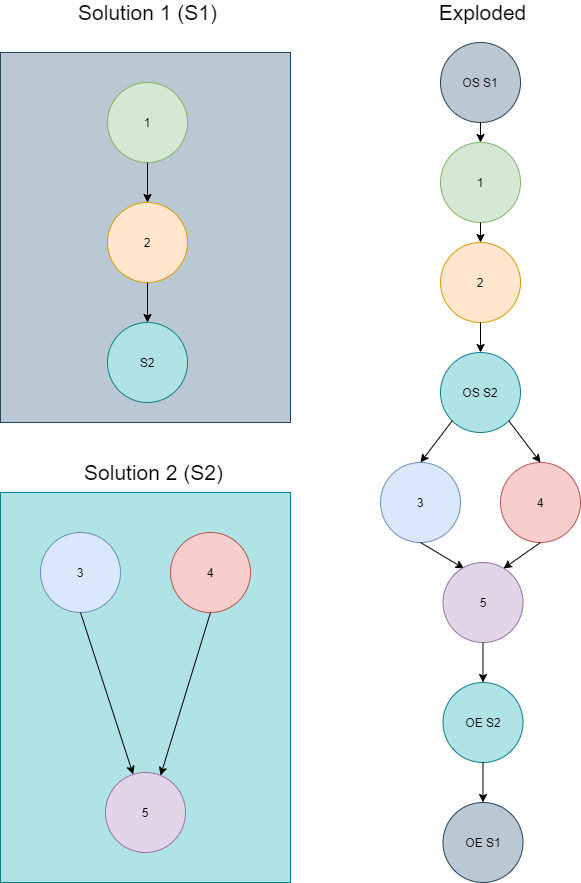

The diagram above was exported from draw.io. Its source (the exported page's mxGraphModel, read from the mxfile embedded in the PNG):
<mxGraphModel dx="1422" dy="882" grid="1" gridSize="10" guides="1" tooltips="1" connect="1" arrows="1" fold="1" page="1" pageScale="1" pageWidth="827" pageHeight="1169" math="0" shadow="0">
  <root>
    <mxCell id="hYElYS0hIgu46lGDOV54-0" />
    <mxCell id="hYElYS0hIgu46lGDOV54-1" parent="hYElYS0hIgu46lGDOV54-0" />
    <mxCell id="hYElYS0hIgu46lGDOV54-42" value="" style="rounded=0;whiteSpace=wrap;html=1;fontSize=21;fillColor=#bac8d3;strokeColor=#23445d;" vertex="1" parent="hYElYS0hIgu46lGDOV54-1">
      <mxGeometry x="560" y="70" width="290" height="370" as="geometry" />
    </mxCell>
    <mxCell id="hYElYS0hIgu46lGDOV54-39" value="" style="rounded=0;whiteSpace=wrap;html=1;fillColor=#b0e3e6;strokeColor=#0e8088;" vertex="1" parent="hYElYS0hIgu46lGDOV54-1">
      <mxGeometry x="560" y="510" width="290" height="390" as="geometry" />
    </mxCell>
    <mxCell id="hYElYS0hIgu46lGDOV54-2" value="1" style="ellipse;whiteSpace=wrap;html=1;aspect=fixed;fillColor=#d5e8d4;strokeColor=#82b366;" vertex="1" parent="hYElYS0hIgu46lGDOV54-1">
      <mxGeometry x="667" y="100" width="80" height="80" as="geometry" />
    </mxCell>
    <mxCell id="hYElYS0hIgu46lGDOV54-3" value="" style="endArrow=classic;html=1;exitX=0.5;exitY=1;exitDx=0;exitDy=0;entryX=0.5;entryY=0;entryDx=0;entryDy=0;" edge="1" parent="hYElYS0hIgu46lGDOV54-1" source="hYElYS0hIgu46lGDOV54-2" target="hYElYS0hIgu46lGDOV54-4">
      <mxGeometry width="50" height="50" relative="1" as="geometry">
        <mxPoint x="757" y="370" as="sourcePoint" />
        <mxPoint x="707" y="270" as="targetPoint" />
      </mxGeometry>
    </mxCell>
    <mxCell id="hYElYS0hIgu46lGDOV54-4" value="2" style="ellipse;whiteSpace=wrap;html=1;aspect=fixed;fillColor=#ffe6cc;strokeColor=#d79b00;" vertex="1" parent="hYElYS0hIgu46lGDOV54-1">
      <mxGeometry x="667" y="220" width="80" height="80" as="geometry" />
    </mxCell>
    <mxCell id="hYElYS0hIgu46lGDOV54-6" value="S2" style="ellipse;whiteSpace=wrap;html=1;aspect=fixed;fillColor=#b0e3e6;strokeColor=#0e8088;" vertex="1" parent="hYElYS0hIgu46lGDOV54-1">
      <mxGeometry x="667" y="340" width="80" height="80" as="geometry" />
    </mxCell>
    <mxCell id="hYElYS0hIgu46lGDOV54-7" value="" style="endArrow=classic;html=1;exitX=0.5;exitY=1;exitDx=0;exitDy=0;entryX=0.5;entryY=0;entryDx=0;entryDy=0;" edge="1" parent="hYElYS0hIgu46lGDOV54-1" source="hYElYS0hIgu46lGDOV54-4" target="hYElYS0hIgu46lGDOV54-6">
      <mxGeometry width="50" height="50" relative="1" as="geometry">
        <mxPoint x="757" y="370" as="sourcePoint" />
        <mxPoint x="807" y="320" as="targetPoint" />
      </mxGeometry>
    </mxCell>
    <mxCell id="hYElYS0hIgu46lGDOV54-8" value="Solution 1 (S1)" style="text;html=1;strokeColor=none;fillColor=none;align=center;verticalAlign=middle;whiteSpace=wrap;rounded=0;fontSize=21;" vertex="1" parent="hYElYS0hIgu46lGDOV54-1">
      <mxGeometry x="635.5" y="20" width="143" height="20" as="geometry" />
    </mxCell>
    <mxCell id="hYElYS0hIgu46lGDOV54-9" value="3" style="ellipse;whiteSpace=wrap;html=1;aspect=fixed;fillColor=#dae8fc;strokeColor=#6c8ebf;" vertex="1" parent="hYElYS0hIgu46lGDOV54-1">
      <mxGeometry x="600" y="550" width="80" height="80" as="geometry" />
    </mxCell>
    <mxCell id="hYElYS0hIgu46lGDOV54-10" value="" style="endArrow=classic;html=1;exitX=0.5;exitY=1;exitDx=0;exitDy=0;" edge="1" parent="hYElYS0hIgu46lGDOV54-1" source="hYElYS0hIgu46lGDOV54-9" target="hYElYS0hIgu46lGDOV54-11">
      <mxGeometry width="50" height="50" relative="1" as="geometry">
        <mxPoint x="680" y="820" as="sourcePoint" />
        <mxPoint x="680" y="730" as="targetPoint" />
      </mxGeometry>
    </mxCell>
    <mxCell id="hYElYS0hIgu46lGDOV54-11" value="5" style="ellipse;whiteSpace=wrap;html=1;aspect=fixed;fillColor=#e1d5e7;strokeColor=#9673a6;" vertex="1" parent="hYElYS0hIgu46lGDOV54-1">
      <mxGeometry x="665" y="790" width="80" height="80" as="geometry" />
    </mxCell>
    <mxCell id="hYElYS0hIgu46lGDOV54-14" value="Solution 2 (S2)" style="text;html=1;strokeColor=none;fillColor=none;align=center;verticalAlign=middle;whiteSpace=wrap;rounded=0;fontSize=21;" vertex="1" parent="hYElYS0hIgu46lGDOV54-1">
      <mxGeometry x="635.5" y="480" width="155" height="20" as="geometry" />
    </mxCell>
    <mxCell id="hYElYS0hIgu46lGDOV54-17" value="4" style="ellipse;whiteSpace=wrap;html=1;aspect=fixed;fillColor=#f8cecc;strokeColor=#b85450;" vertex="1" parent="hYElYS0hIgu46lGDOV54-1">
      <mxGeometry x="730" y="550" width="80" height="80" as="geometry" />
    </mxCell>
    <mxCell id="hYElYS0hIgu46lGDOV54-18" value="" style="endArrow=classic;html=1;exitX=0.5;exitY=1;exitDx=0;exitDy=0;entryX=0.688;entryY=0.038;entryDx=0;entryDy=0;entryPerimeter=0;" edge="1" parent="hYElYS0hIgu46lGDOV54-1" source="hYElYS0hIgu46lGDOV54-17" target="hYElYS0hIgu46lGDOV54-11">
      <mxGeometry width="50" height="50" relative="1" as="geometry">
        <mxPoint x="430" y="820" as="sourcePoint" />
        <mxPoint x="720" y="770" as="targetPoint" />
      </mxGeometry>
    </mxCell>
    <mxCell id="hYElYS0hIgu46lGDOV54-21" value="1" style="ellipse;whiteSpace=wrap;html=1;aspect=fixed;fillColor=#d5e8d4;strokeColor=#82b366;" vertex="1" parent="hYElYS0hIgu46lGDOV54-1">
      <mxGeometry x="1000" y="160" width="80" height="80" as="geometry" />
    </mxCell>
    <mxCell id="hYElYS0hIgu46lGDOV54-22" value="" style="endArrow=classic;html=1;exitX=0.5;exitY=1;exitDx=0;exitDy=0;entryX=0.5;entryY=0;entryDx=0;entryDy=0;" edge="1" parent="hYElYS0hIgu46lGDOV54-1" source="hYElYS0hIgu46lGDOV54-21" target="hYElYS0hIgu46lGDOV54-23">
      <mxGeometry width="50" height="50" relative="1" as="geometry">
        <mxPoint x="1070" y="460" as="sourcePoint" />
        <mxPoint x="1020" y="360" as="targetPoint" />
      </mxGeometry>
    </mxCell>
    <mxCell id="hYElYS0hIgu46lGDOV54-23" value="2" style="ellipse;whiteSpace=wrap;html=1;aspect=fixed;fillColor=#ffe6cc;strokeColor=#d79b00;" vertex="1" parent="hYElYS0hIgu46lGDOV54-1">
      <mxGeometry x="1000" y="260" width="80" height="80" as="geometry" />
    </mxCell>
    <mxCell id="hYElYS0hIgu46lGDOV54-24" value="OS S1" style="ellipse;whiteSpace=wrap;html=1;aspect=fixed;fillColor=#bac8d3;strokeColor=#23445d;" vertex="1" parent="hYElYS0hIgu46lGDOV54-1">
      <mxGeometry x="1000" y="60" width="80" height="80" as="geometry" />
    </mxCell>
    <mxCell id="hYElYS0hIgu46lGDOV54-26" value="3" style="ellipse;whiteSpace=wrap;html=1;aspect=fixed;fillColor=#dae8fc;strokeColor=#6c8ebf;" vertex="1" parent="hYElYS0hIgu46lGDOV54-1">
      <mxGeometry x="940" y="480" width="80" height="80" as="geometry" />
    </mxCell>
    <mxCell id="hYElYS0hIgu46lGDOV54-27" value="" style="endArrow=classic;html=1;exitX=0.5;exitY=1;exitDx=0;exitDy=0;entryX=0.263;entryY=0.075;entryDx=0;entryDy=0;entryPerimeter=0;" edge="1" parent="hYElYS0hIgu46lGDOV54-1" source="hYElYS0hIgu46lGDOV54-26" target="hYElYS0hIgu46lGDOV54-28">
      <mxGeometry width="50" height="50" relative="1" as="geometry">
        <mxPoint x="1030" y="870" as="sourcePoint" />
        <mxPoint x="1030" y="780" as="targetPoint" />
      </mxGeometry>
    </mxCell>
    <mxCell id="hYElYS0hIgu46lGDOV54-28" value="5" style="ellipse;whiteSpace=wrap;html=1;aspect=fixed;fillColor=#e1d5e7;strokeColor=#9673a6;" vertex="1" parent="hYElYS0hIgu46lGDOV54-1">
      <mxGeometry x="1002.5" y="580" width="80" height="80" as="geometry" />
    </mxCell>
    <mxCell id="hYElYS0hIgu46lGDOV54-29" value="4" style="ellipse;whiteSpace=wrap;html=1;aspect=fixed;fillColor=#f8cecc;strokeColor=#b85450;" vertex="1" parent="hYElYS0hIgu46lGDOV54-1">
      <mxGeometry x="1060" y="480" width="80" height="80" as="geometry" />
    </mxCell>
    <mxCell id="hYElYS0hIgu46lGDOV54-30" value="" style="endArrow=classic;html=1;exitX=0.5;exitY=1;exitDx=0;exitDy=0;entryX=0.756;entryY=0.075;entryDx=0;entryDy=0;entryPerimeter=0;" edge="1" parent="hYElYS0hIgu46lGDOV54-1" source="hYElYS0hIgu46lGDOV54-29" target="hYElYS0hIgu46lGDOV54-28">
      <mxGeometry width="50" height="50" relative="1" as="geometry">
        <mxPoint x="780" y="870" as="sourcePoint" />
        <mxPoint x="1070" y="820" as="targetPoint" />
      </mxGeometry>
    </mxCell>
    <mxCell id="hYElYS0hIgu46lGDOV54-31" value="OS S2" style="ellipse;whiteSpace=wrap;html=1;aspect=fixed;fillColor=#b0e3e6;strokeColor=#0e8088;" vertex="1" parent="hYElYS0hIgu46lGDOV54-1">
      <mxGeometry x="1000" y="370" width="80" height="80" as="geometry" />
    </mxCell>
    <mxCell id="hYElYS0hIgu46lGDOV54-32" value="" style="endArrow=classic;html=1;exitX=0;exitY=1;exitDx=0;exitDy=0;entryX=0.5;entryY=0;entryDx=0;entryDy=0;" edge="1" parent="hYElYS0hIgu46lGDOV54-1" source="hYElYS0hIgu46lGDOV54-31" target="hYElYS0hIgu46lGDOV54-26">
      <mxGeometry width="50" height="50" relative="1" as="geometry">
        <mxPoint x="840" y="530" as="sourcePoint" />
        <mxPoint x="990" y="600" as="targetPoint" />
      </mxGeometry>
    </mxCell>
    <mxCell id="hYElYS0hIgu46lGDOV54-33" value="" style="endArrow=classic;html=1;exitX=1;exitY=1;exitDx=0;exitDy=0;entryX=0.5;entryY=0;entryDx=0;entryDy=0;" edge="1" parent="hYElYS0hIgu46lGDOV54-1" source="hYElYS0hIgu46lGDOV54-31" target="hYElYS0hIgu46lGDOV54-29">
      <mxGeometry width="50" height="50" relative="1" as="geometry">
        <mxPoint x="840" y="530" as="sourcePoint" />
        <mxPoint x="1100" y="492" as="targetPoint" />
      </mxGeometry>
    </mxCell>
    <mxCell id="hYElYS0hIgu46lGDOV54-34" value="" style="endArrow=classic;html=1;exitX=0.5;exitY=1;exitDx=0;exitDy=0;entryX=0.5;entryY=0;entryDx=0;entryDy=0;" edge="1" parent="hYElYS0hIgu46lGDOV54-1" source="hYElYS0hIgu46lGDOV54-23" target="hYElYS0hIgu46lGDOV54-31">
      <mxGeometry width="50" height="50" relative="1" as="geometry">
        <mxPoint x="840" y="530" as="sourcePoint" />
        <mxPoint x="1030" y="460" as="targetPoint" />
      </mxGeometry>
    </mxCell>
    <mxCell id="hYElYS0hIgu46lGDOV54-35" value="OE S2" style="ellipse;whiteSpace=wrap;html=1;aspect=fixed;fillColor=#b0e3e6;strokeColor=#0e8088;" vertex="1" parent="hYElYS0hIgu46lGDOV54-1">
      <mxGeometry x="1002.5" y="700" width="80" height="80" as="geometry" />
    </mxCell>
    <mxCell id="hYElYS0hIgu46lGDOV54-36" value="" style="endArrow=classic;html=1;entryX=0.5;entryY=0;entryDx=0;entryDy=0;exitX=0.5;exitY=1;exitDx=0;exitDy=0;" edge="1" parent="hYElYS0hIgu46lGDOV54-1" source="hYElYS0hIgu46lGDOV54-28" target="hYElYS0hIgu46lGDOV54-35">
      <mxGeometry width="50" height="50" relative="1" as="geometry">
        <mxPoint x="1043" y="660" as="sourcePoint" />
        <mxPoint x="1052" y="740" as="targetPoint" />
      </mxGeometry>
    </mxCell>
    <mxCell id="hYElYS0hIgu46lGDOV54-37" value="OE S1" style="ellipse;whiteSpace=wrap;html=1;aspect=fixed;direction=south;fillColor=#bac8d3;strokeColor=#23445d;" vertex="1" parent="hYElYS0hIgu46lGDOV54-1">
      <mxGeometry x="1002.5" y="820" width="80" height="80" as="geometry" />
    </mxCell>
    <mxCell id="hYElYS0hIgu46lGDOV54-38" value="" style="endArrow=classic;html=1;exitX=0.5;exitY=1;exitDx=0;exitDy=0;entryX=0;entryY=0.5;entryDx=0;entryDy=0;" edge="1" parent="hYElYS0hIgu46lGDOV54-1" source="hYElYS0hIgu46lGDOV54-35" target="hYElYS0hIgu46lGDOV54-37">
      <mxGeometry width="50" height="50" relative="1" as="geometry">
        <mxPoint x="1039.5" y="1010" as="sourcePoint" />
        <mxPoint x="1060" y="880" as="targetPoint" />
      </mxGeometry>
    </mxCell>
    <mxCell id="hYElYS0hIgu46lGDOV54-43" value="" style="endArrow=classic;html=1;exitX=0.5;exitY=1;exitDx=0;exitDy=0;" edge="1" parent="hYElYS0hIgu46lGDOV54-1" source="hYElYS0hIgu46lGDOV54-24">
      <mxGeometry width="50" height="50" relative="1" as="geometry">
        <mxPoint x="1050" y="240" as="sourcePoint" />
        <mxPoint x="1040" y="160" as="targetPoint" />
      </mxGeometry>
    </mxCell>
    <mxCell id="hYElYS0hIgu46lGDOV54-44" value="Exploded" style="text;html=1;strokeColor=none;fillColor=none;align=center;verticalAlign=middle;whiteSpace=wrap;rounded=0;fontSize=21;" vertex="1" parent="hYElYS0hIgu46lGDOV54-1">
      <mxGeometry x="990" y="20" width="105" height="20" as="geometry" />
    </mxCell>
  </root>
</mxGraphModel>